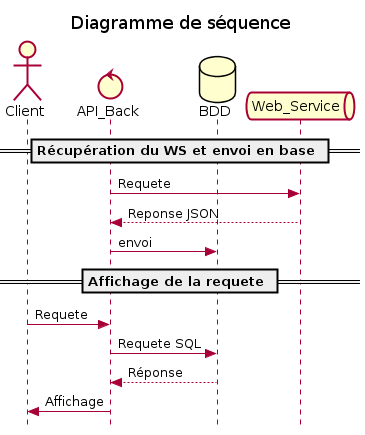

The diagram above was rendered by PlantUML. Its source (embedded in the PNG):
@startuml
    skinparam Style strictuml

    title Diagramme de séquence
    actor       Client      as Foo1
    control     API_Back    as Foo2
    database    BDD         as Foo4
    queue      Web_Service  as Foo3

    == Récupération du WS et envoi en base ==
        Foo2 -> Foo3 : Requete
        Foo3 --> Foo2 : Reponse JSON
        Foo2 -> Foo4 : envoi

    == Affichage de la requete ==
        Foo1 -> Foo2 : Requete
        Foo2 -> Foo4 : Requete SQL
        Foo4 --> Foo2 : Réponse
        Foo2 -> Foo1 : Affichage

@enduml